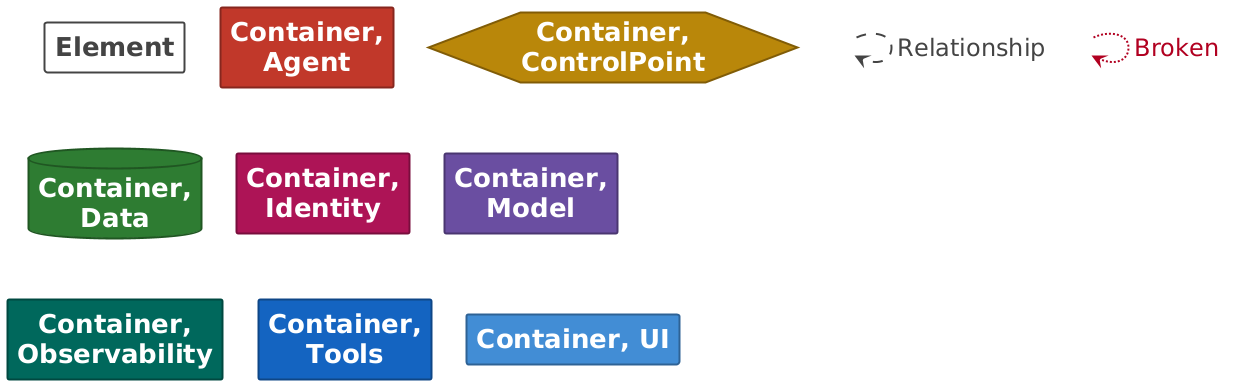

The diagram above was rendered by PlantUML. Its source (embedded in the PNG):
@startuml

set separator none
hide stereotype

<style>
  root {
    BackgroundColor: #ffffff;
    FontColor: #444444;
  }
  // Element,Container,Agent
  .Element-RWxlbWVudCxDb250YWluZXIsQWdlbnQ= {
    BackgroundColor: #c0392b;
    LineColor: #86271e;
    LineStyle: 0;
    LineThickness: 2;
    FontColor: #ffffff;
    FontSize: 24;
    HorizontalAlignment: center;
    Shadowing: 0;
    MaximumWidth: 200;
  }
  // Element,Container,ControlPoint
  .Element-RWxlbWVudCxDb250YWluZXIsQ29udHJvbFBvaW50 {
    BackgroundColor: #b8860b;
    LineColor: #805d07;
    LineStyle: 0;
    LineThickness: 2;
    FontColor: #ffffff;
    FontSize: 24;
    HorizontalAlignment: center;
    Shadowing: 0;
    MaximumWidth: 200;
  }
  // Element,Container,Data
  .Element-RWxlbWVudCxDb250YWluZXIsRGF0YQ== {
    BackgroundColor: #2e7d32;
    LineColor: #205723;
    LineStyle: 0;
    LineThickness: 2;
    FontColor: #ffffff;
    FontSize: 24;
    HorizontalAlignment: center;
    Shadowing: 0;
    MaximumWidth: 200;
  }
  // Element,Container,Identity
  .Element-RWxlbWVudCxDb250YWluZXIsSWRlbnRpdHk= {
    BackgroundColor: #ad1457;
    LineColor: #790e3c;
    LineStyle: 0;
    LineThickness: 2;
    FontColor: #ffffff;
    FontSize: 24;
    HorizontalAlignment: center;
    Shadowing: 0;
    MaximumWidth: 200;
  }
  // Element,Container,Model
  .Element-RWxlbWVudCxDb250YWluZXIsTW9kZWw= {
    BackgroundColor: #6b4fa0;
    LineColor: #4a3770;
    LineStyle: 0;
    LineThickness: 2;
    FontColor: #ffffff;
    FontSize: 24;
    HorizontalAlignment: center;
    Shadowing: 0;
    MaximumWidth: 200;
  }
  // Element,Container,Observability
  .Element-RWxlbWVudCxDb250YWluZXIsT2JzZXJ2YWJpbGl0eQ== {
    BackgroundColor: #00695c;
    LineColor: #004940;
    LineStyle: 0;
    LineThickness: 2;
    FontColor: #ffffff;
    FontSize: 24;
    HorizontalAlignment: center;
    Shadowing: 0;
    MaximumWidth: 200;
  }
  // Element,Container,Tools
  .Element-RWxlbWVudCxDb250YWluZXIsVG9vbHM= {
    BackgroundColor: #1565c0;
    LineColor: #0e4686;
    LineStyle: 0;
    LineThickness: 2;
    FontColor: #ffffff;
    FontSize: 24;
    HorizontalAlignment: center;
    Shadowing: 0;
    MaximumWidth: 200;
  }
  // Element,Container,UI
  .Element-RWxlbWVudCxDb250YWluZXIsVUk= {
    BackgroundColor: #438dd5;
    LineColor: #2e6295;
    LineStyle: 0;
    LineThickness: 2;
    FontColor: #ffffff;
    FontSize: 24;
    HorizontalAlignment: center;
    Shadowing: 0;
    MaximumWidth: 200;
  }
  // Relationship
  .Relationship-UmVsYXRpb25zaGlw {
    LineThickness: 2;
    LineStyle: 10-10;
    LineColor: #444444;
    FontColor: #444444;
    FontSize: 24;
    MaximumWidth: 200;
  }
  // Relationship,Broken
  .Relationship-UmVsYXRpb25zaGlwLEJyb2tlbg== {
    LineThickness: 2;
    LineStyle: 2-2;
    LineColor: #b00020;
    FontColor: #b00020;
    FontSize: 24;
    MaximumWidth: 200;
  }
  // Element
  .DeploymentNode-RWxlbWVudA== {
    BackgroundColor: #ffffff;
    LineColor: #444444;
    LineStyle: 0;
    LineThickness: 2;
    FontColor: #444444;
    FontSize: 24;
    HorizontalAlignment: center;
    Shadowing: 0;
    MaximumWidth: 200;
  }
  // transparent element for relationships in legend
  .Element-Transparent {
    BackgroundColor: transparent;
    LineColor: transparent;
    FontColor: transparent;
  }
</style>

rectangle "==Element" <<DeploymentNode-RWxlbWVudA==>>

rectangle "==Container, Agent" <<Element-RWxlbWVudCxDb250YWluZXIsQWdlbnQ=>>

hexagon "==Container, ControlPoint" <<Element-RWxlbWVudCxDb250YWluZXIsQ29udHJvbFBvaW50>>

database "==Container, Data" <<Element-RWxlbWVudCxDb250YWluZXIsRGF0YQ==>>

rectangle "==Container, Identity" <<Element-RWxlbWVudCxDb250YWluZXIsSWRlbnRpdHk=>>

rectangle "==Container, Model" <<Element-RWxlbWVudCxDb250YWluZXIsTW9kZWw=>>

rectangle "==Container, Observability" <<Element-RWxlbWVudCxDb250YWluZXIsT2JzZXJ2YWJpbGl0eQ==>>

rectangle "==Container, Tools" <<Element-RWxlbWVudCxDb250YWluZXIsVG9vbHM=>>

rectangle "==Container, UI" <<Element-RWxlbWVudCxDb250YWluZXIsVUk=>>

rectangle "." <<.Element-Transparent>> as 1
1 --> 1 <<Relationship-UmVsYXRpb25zaGlw>> : "Relationship"

rectangle "." <<.Element-Transparent>> as 2
2 --> 2 <<Relationship-UmVsYXRpb25zaGlwLEJyb2tlbg==>> : "Broken"

@enduml